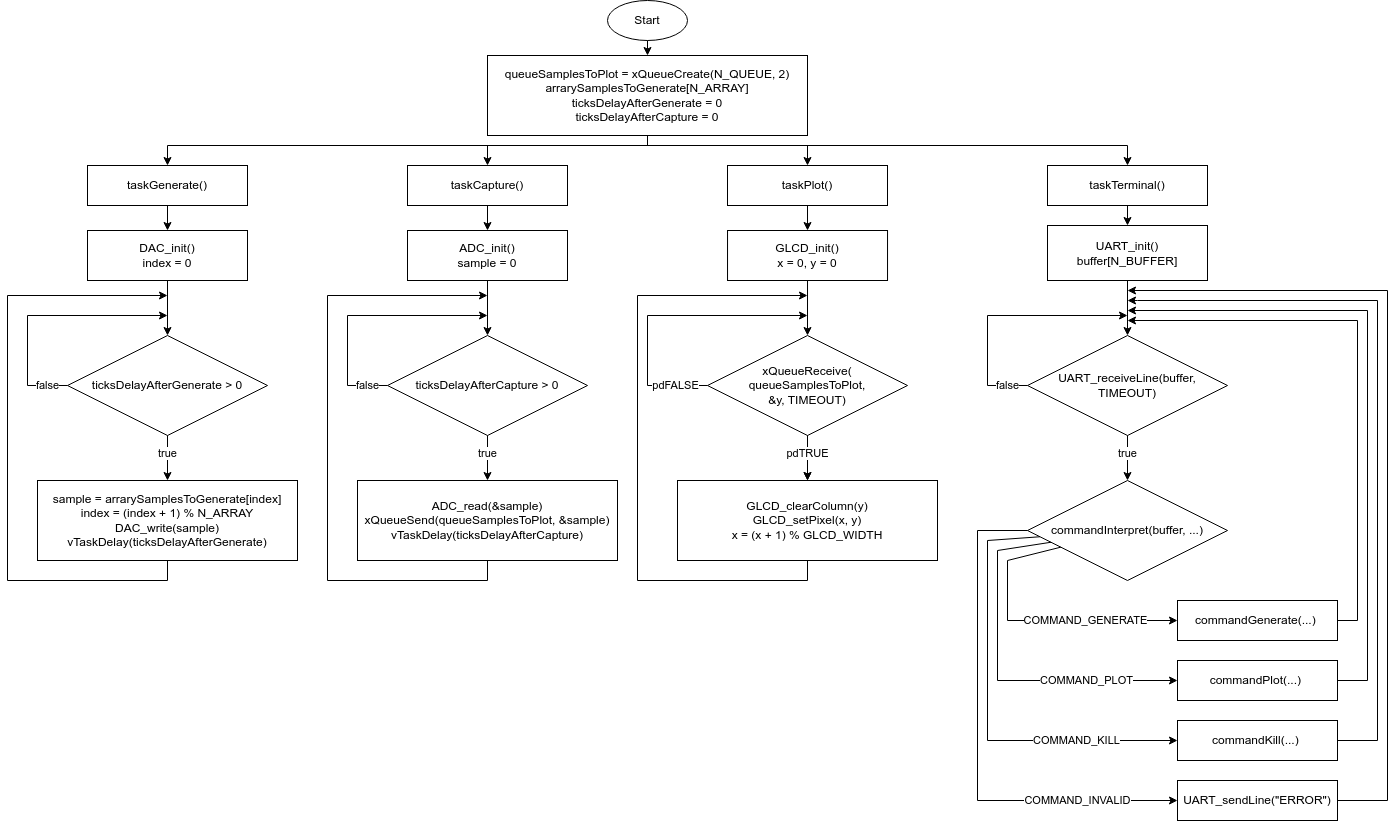

The diagram above was exported from draw.io. Its source (the exported page's mxGraphModel, read from the mxfile embedded in the PNG):
<mxGraphModel dx="2700" dy="869" grid="1" gridSize="10" guides="1" tooltips="1" connect="1" arrows="1" fold="1" page="1" pageScale="1" pageWidth="1280" pageHeight="720" math="0" shadow="0">
  <root>
    <mxCell id="0" />
    <mxCell id="1" parent="0" />
    <mxCell id="sw5131p06wN9_3ShW99w-1" value="Start" style="ellipse;whiteSpace=wrap;html=1;" parent="1" vertex="1">
      <mxGeometry x="600" width="80" height="40" as="geometry" />
    </mxCell>
    <mxCell id="sw5131p06wN9_3ShW99w-4" value="taskPlot()" style="rounded=0;whiteSpace=wrap;html=1;" parent="1" vertex="1">
      <mxGeometry x="720" y="165" width="160" height="40" as="geometry" />
    </mxCell>
    <mxCell id="sw5131p06wN9_3ShW99w-5" value="taskGenerate()" style="rounded=0;whiteSpace=wrap;html=1;" parent="1" vertex="1">
      <mxGeometry x="80" y="165" width="160" height="40" as="geometry" />
    </mxCell>
    <mxCell id="sw5131p06wN9_3ShW99w-6" value="taskTerminal()" style="rounded=0;whiteSpace=wrap;html=1;" parent="1" vertex="1">
      <mxGeometry x="1040" y="165" width="160" height="40" as="geometry" />
    </mxCell>
    <mxCell id="sw5131p06wN9_3ShW99w-8" value="UART_init()&lt;div&gt;buffer[N_BUFFER]&lt;/div&gt;" style="rounded=0;whiteSpace=wrap;html=1;" parent="1" vertex="1">
      <mxGeometry x="1040" y="225" width="160" height="55" as="geometry" />
    </mxCell>
    <mxCell id="sw5131p06wN9_3ShW99w-9" value="GLCD_init()&lt;div&gt;x = 0, y&lt;span style=&quot;background-color: initial;&quot;&gt;&amp;nbsp;= 0&lt;/span&gt;&lt;/div&gt;" style="rounded=0;whiteSpace=wrap;html=1;" parent="1" vertex="1">
      <mxGeometry x="720.03" y="230" width="160" height="50" as="geometry" />
    </mxCell>
    <mxCell id="sw5131p06wN9_3ShW99w-10" value="DAC_init()&lt;div&gt;index = 0&lt;/div&gt;" style="rounded=0;whiteSpace=wrap;html=1;" parent="1" vertex="1">
      <mxGeometry x="80" y="230" width="160" height="50" as="geometry" />
    </mxCell>
    <mxCell id="sw5131p06wN9_3ShW99w-15" value="" style="endArrow=classic;html=1;rounded=0;" parent="1" source="sw5131p06wN9_3ShW99w-1" target="_p0TmKiulcAJWZfZUN7E-7" edge="1">
      <mxGeometry width="50" height="50" relative="1" as="geometry">
        <mxPoint x="620" y="270" as="sourcePoint" />
        <mxPoint x="639.9999999999998" y="60" as="targetPoint" />
      </mxGeometry>
    </mxCell>
    <mxCell id="sw5131p06wN9_3ShW99w-17" value="taskCapture()" style="rounded=0;whiteSpace=wrap;html=1;" parent="1" vertex="1">
      <mxGeometry x="400" y="165" width="160" height="40" as="geometry" />
    </mxCell>
    <mxCell id="sw5131p06wN9_3ShW99w-18" value="ADC_init()&lt;div&gt;&lt;div&gt;sample = 0&lt;/div&gt;&lt;/div&gt;" style="rounded=0;whiteSpace=wrap;html=1;" parent="1" vertex="1">
      <mxGeometry x="400" y="230" width="160" height="50" as="geometry" />
    </mxCell>
    <mxCell id="sw5131p06wN9_3ShW99w-19" value="" style="endArrow=classic;html=1;rounded=0;" parent="1" source="sw5131p06wN9_3ShW99w-4" target="sw5131p06wN9_3ShW99w-9" edge="1">
      <mxGeometry width="50" height="50" relative="1" as="geometry">
        <mxPoint x="910" y="235" as="sourcePoint" />
        <mxPoint x="812" y="295" as="targetPoint" />
      </mxGeometry>
    </mxCell>
    <mxCell id="sw5131p06wN9_3ShW99w-32" value="" style="endArrow=classic;html=1;rounded=0;edgeStyle=orthogonalEdgeStyle;" parent="1" source="_p0TmKiulcAJWZfZUN7E-7" target="sw5131p06wN9_3ShW99w-4" edge="1">
      <mxGeometry width="50" height="50" relative="1" as="geometry">
        <mxPoint x="610" y="225" as="sourcePoint" />
        <mxPoint x="260" y="295" as="targetPoint" />
        <Array as="points">
          <mxPoint x="640" y="145" />
          <mxPoint x="800" y="145" />
        </Array>
      </mxGeometry>
    </mxCell>
    <mxCell id="sw5131p06wN9_3ShW99w-33" value="" style="endArrow=classic;html=1;rounded=0;edgeStyle=orthogonalEdgeStyle;" parent="1" source="_p0TmKiulcAJWZfZUN7E-7" target="sw5131p06wN9_3ShW99w-6" edge="1">
      <mxGeometry width="50" height="50" relative="1" as="geometry">
        <mxPoint x="610" y="225" as="sourcePoint" />
        <mxPoint x="740" y="295" as="targetPoint" />
        <Array as="points">
          <mxPoint x="640" y="145" />
          <mxPoint x="1120" y="145" />
        </Array>
      </mxGeometry>
    </mxCell>
    <mxCell id="sw5131p06wN9_3ShW99w-35" value="" style="endArrow=classic;html=1;rounded=0;edgeStyle=orthogonalEdgeStyle;" parent="1" source="_p0TmKiulcAJWZfZUN7E-7" target="sw5131p06wN9_3ShW99w-17" edge="1">
      <mxGeometry width="50" height="50" relative="1" as="geometry">
        <mxPoint x="610" y="225" as="sourcePoint" />
        <mxPoint x="740" y="295" as="targetPoint" />
        <Array as="points">
          <mxPoint x="640" y="145" />
          <mxPoint x="480" y="145" />
        </Array>
      </mxGeometry>
    </mxCell>
    <mxCell id="sw5131p06wN9_3ShW99w-36" value="" style="endArrow=classic;html=1;rounded=0;edgeStyle=orthogonalEdgeStyle;" parent="1" source="_p0TmKiulcAJWZfZUN7E-7" target="sw5131p06wN9_3ShW99w-5" edge="1">
      <mxGeometry width="50" height="50" relative="1" as="geometry">
        <mxPoint x="610" y="225" as="sourcePoint" />
        <mxPoint x="500" y="295" as="targetPoint" />
        <Array as="points">
          <mxPoint x="640" y="145" />
          <mxPoint x="160" y="145" />
        </Array>
      </mxGeometry>
    </mxCell>
    <mxCell id="sw5131p06wN9_3ShW99w-37" value="" style="endArrow=classic;html=1;rounded=0;" parent="1" source="sw5131p06wN9_3ShW99w-6" target="sw5131p06wN9_3ShW99w-8" edge="1">
      <mxGeometry width="50" height="50" relative="1" as="geometry">
        <mxPoint x="860" y="335" as="sourcePoint" />
        <mxPoint x="860" y="355" as="targetPoint" />
      </mxGeometry>
    </mxCell>
    <mxCell id="sw5131p06wN9_3ShW99w-38" value="" style="endArrow=classic;html=1;rounded=0;" parent="1" source="sw5131p06wN9_3ShW99w-17" target="sw5131p06wN9_3ShW99w-18" edge="1">
      <mxGeometry width="50" height="50" relative="1" as="geometry">
        <mxPoint x="940" y="335" as="sourcePoint" />
        <mxPoint x="940" y="355" as="targetPoint" />
      </mxGeometry>
    </mxCell>
    <mxCell id="sw5131p06wN9_3ShW99w-39" value="" style="endArrow=classic;html=1;rounded=0;" parent="1" source="sw5131p06wN9_3ShW99w-5" target="sw5131p06wN9_3ShW99w-10" edge="1">
      <mxGeometry width="50" height="50" relative="1" as="geometry">
        <mxPoint x="380" y="335" as="sourcePoint" />
        <mxPoint x="380" y="355" as="targetPoint" />
      </mxGeometry>
    </mxCell>
    <mxCell id="BFUO_ZDATm3cIpZbV0QC-1" value="ticksDelayAfterGenerate&amp;nbsp;&amp;gt; 0" style="rhombus;whiteSpace=wrap;html=1;" parent="1" vertex="1">
      <mxGeometry x="60" y="335" width="200" height="100" as="geometry" />
    </mxCell>
    <mxCell id="Mj_vT4Gk23_8z5ZNn2cm-1" value="" style="endArrow=classic;html=1;rounded=0;" parent="1" source="sw5131p06wN9_3ShW99w-10" target="BFUO_ZDATm3cIpZbV0QC-1" edge="1">
      <mxGeometry width="50" height="50" relative="1" as="geometry">
        <mxPoint x="380.03" y="410" as="sourcePoint" />
        <mxPoint x="380" y="470" as="targetPoint" />
      </mxGeometry>
    </mxCell>
    <mxCell id="Mj_vT4Gk23_8z5ZNn2cm-3" value="false" style="endArrow=classic;html=1;rounded=0;" parent="1" source="BFUO_ZDATm3cIpZbV0QC-1" edge="1">
      <mxGeometry x="-0.84" width="50" height="50" relative="1" as="geometry">
        <mxPoint x="140" y="425" as="sourcePoint" />
        <mxPoint x="160" y="315" as="targetPoint" />
        <Array as="points">
          <mxPoint x="20" y="385" />
          <mxPoint x="20" y="315" />
        </Array>
        <mxPoint as="offset" />
      </mxGeometry>
    </mxCell>
    <mxCell id="_p0TmKiulcAJWZfZUN7E-7" value="queueSamplesToPlot = xQueueCreate(N_QUEUE, 2)&lt;div&gt;arrarySamplesToGenerate[N_ARRAY]&lt;br&gt;&lt;/div&gt;&lt;div&gt;ticksDelayAfterGenerate = 0&lt;br&gt;&lt;/div&gt;&lt;div&gt;ticksDelayAfterCapture = 0&lt;/div&gt;" style="rounded=0;whiteSpace=wrap;html=1;" vertex="1" parent="1">
      <mxGeometry x="480" y="55" width="320" height="80" as="geometry" />
    </mxCell>
    <mxCell id="_p0TmKiulcAJWZfZUN7E-17" value="sample =&amp;nbsp;arrarySamplesToGenerate[index]&lt;div&gt;index = (index + 1) %&amp;nbsp;&lt;span style=&quot;background-color: initial;&quot;&gt;N_ARRAY&lt;/span&gt;&lt;/div&gt;&lt;div&gt;DAC_write(sample)&lt;span style=&quot;background-color: initial;&quot;&gt;&lt;br&gt;&lt;/span&gt;&lt;/div&gt;&lt;div&gt;vTaskDelay(ticksDelayAfterGenerate)&lt;br&gt;&lt;/div&gt;" style="rounded=0;whiteSpace=wrap;html=1;" vertex="1" parent="1">
      <mxGeometry x="30" y="480" width="260" height="80" as="geometry" />
    </mxCell>
    <mxCell id="_p0TmKiulcAJWZfZUN7E-18" value="true" style="endArrow=classic;html=1;rounded=0;" edge="1" parent="1" source="BFUO_ZDATm3cIpZbV0QC-1" target="_p0TmKiulcAJWZfZUN7E-17">
      <mxGeometry x="-0.2" width="50" height="50" relative="1" as="geometry">
        <mxPoint x="120" y="395" as="sourcePoint" />
        <mxPoint x="70" y="395" as="targetPoint" />
        <mxPoint as="offset" />
      </mxGeometry>
    </mxCell>
    <mxCell id="_p0TmKiulcAJWZfZUN7E-22" value="" style="endArrow=classic;html=1;rounded=0;edgeStyle=orthogonalEdgeStyle;" edge="1" parent="1" source="_p0TmKiulcAJWZfZUN7E-17">
      <mxGeometry x="-0.0909" width="50" height="50" relative="1" as="geometry">
        <mxPoint x="30" y="400" as="sourcePoint" />
        <mxPoint x="160" y="295" as="targetPoint" />
        <Array as="points">
          <mxPoint x="160" y="580" />
          <mxPoint y="580" />
          <mxPoint y="295" />
        </Array>
        <mxPoint as="offset" />
      </mxGeometry>
    </mxCell>
    <mxCell id="_p0TmKiulcAJWZfZUN7E-28" value="ticksDelayAfterCapture&amp;nbsp;&amp;gt; 0" style="rhombus;whiteSpace=wrap;html=1;" vertex="1" parent="1">
      <mxGeometry x="380" y="335" width="200" height="100" as="geometry" />
    </mxCell>
    <mxCell id="_p0TmKiulcAJWZfZUN7E-29" value="" style="endArrow=classic;html=1;rounded=0;" edge="1" parent="1" target="_p0TmKiulcAJWZfZUN7E-28" source="sw5131p06wN9_3ShW99w-18">
      <mxGeometry width="50" height="50" relative="1" as="geometry">
        <mxPoint x="480" y="280" as="sourcePoint" />
        <mxPoint x="700" y="470" as="targetPoint" />
      </mxGeometry>
    </mxCell>
    <mxCell id="_p0TmKiulcAJWZfZUN7E-30" value="false" style="endArrow=classic;html=1;rounded=0;" edge="1" parent="1" source="_p0TmKiulcAJWZfZUN7E-28">
      <mxGeometry x="-0.84" width="50" height="50" relative="1" as="geometry">
        <mxPoint x="460" y="425" as="sourcePoint" />
        <mxPoint x="480" y="315" as="targetPoint" />
        <Array as="points">
          <mxPoint x="340" y="385" />
          <mxPoint x="340" y="315" />
        </Array>
        <mxPoint as="offset" />
      </mxGeometry>
    </mxCell>
    <mxCell id="_p0TmKiulcAJWZfZUN7E-31" value="&lt;div&gt;&lt;span style=&quot;background-color: initial;&quot;&gt;ADC_read(&amp;amp;sample)&lt;/span&gt;&lt;br&gt;&lt;/div&gt;&lt;div&gt;xQueueSend(&lt;span style=&quot;background-color: initial;&quot;&gt;queueSamplesToPlot, &amp;amp;sample&lt;/span&gt;&lt;span style=&quot;background-color: initial;&quot;&gt;)&lt;/span&gt;&lt;/div&gt;&lt;div&gt;vTaskDelay(ticksDelayAfterCapture)&lt;br&gt;&lt;/div&gt;" style="rounded=0;whiteSpace=wrap;html=1;" vertex="1" parent="1">
      <mxGeometry x="350" y="480" width="260" height="80" as="geometry" />
    </mxCell>
    <mxCell id="_p0TmKiulcAJWZfZUN7E-32" value="true" style="endArrow=classic;html=1;rounded=0;" edge="1" parent="1" source="_p0TmKiulcAJWZfZUN7E-28" target="_p0TmKiulcAJWZfZUN7E-31">
      <mxGeometry x="-0.2" width="50" height="50" relative="1" as="geometry">
        <mxPoint x="440" y="395" as="sourcePoint" />
        <mxPoint x="390" y="395" as="targetPoint" />
        <mxPoint as="offset" />
      </mxGeometry>
    </mxCell>
    <mxCell id="_p0TmKiulcAJWZfZUN7E-33" value="" style="endArrow=classic;html=1;rounded=0;edgeStyle=orthogonalEdgeStyle;" edge="1" parent="1" source="_p0TmKiulcAJWZfZUN7E-31">
      <mxGeometry x="-0.0909" width="50" height="50" relative="1" as="geometry">
        <mxPoint x="350" y="400" as="sourcePoint" />
        <mxPoint x="480" y="295" as="targetPoint" />
        <Array as="points">
          <mxPoint x="480" y="580" />
          <mxPoint x="320" y="580" />
          <mxPoint x="320" y="295" />
        </Array>
        <mxPoint as="offset" />
      </mxGeometry>
    </mxCell>
    <mxCell id="_p0TmKiulcAJWZfZUN7E-43" value="" style="edgeStyle=orthogonalEdgeStyle;rounded=0;orthogonalLoop=1;jettySize=auto;html=1;" edge="1" parent="1" source="_p0TmKiulcAJWZfZUN7E-36" target="_p0TmKiulcAJWZfZUN7E-39">
      <mxGeometry relative="1" as="geometry" />
    </mxCell>
    <mxCell id="_p0TmKiulcAJWZfZUN7E-36" value="&lt;div&gt;xQueueReceive(&lt;/div&gt;&lt;div&gt;&lt;span style=&quot;background-color: initial;&quot;&gt;queueSamplesToPlot,&lt;/span&gt;&lt;/div&gt;&lt;div&gt;&lt;span style=&quot;background-color: initial;&quot;&gt;&amp;amp;y, TIMEOUT&lt;/span&gt;&lt;span style=&quot;background-color: initial;&quot;&gt;)&lt;/span&gt;&lt;/div&gt;" style="rhombus;whiteSpace=wrap;html=1;" vertex="1" parent="1">
      <mxGeometry x="700" y="335" width="200" height="100" as="geometry" />
    </mxCell>
    <mxCell id="_p0TmKiulcAJWZfZUN7E-37" value="" style="endArrow=classic;html=1;rounded=0;" edge="1" parent="1" target="_p0TmKiulcAJWZfZUN7E-36" source="sw5131p06wN9_3ShW99w-9">
      <mxGeometry width="50" height="50" relative="1" as="geometry">
        <mxPoint x="800" y="280" as="sourcePoint" />
        <mxPoint x="1020" y="470" as="targetPoint" />
      </mxGeometry>
    </mxCell>
    <mxCell id="_p0TmKiulcAJWZfZUN7E-38" value="pdFALSE" style="endArrow=classic;html=1;rounded=0;" edge="1" parent="1" source="_p0TmKiulcAJWZfZUN7E-36">
      <mxGeometry x="-0.7801" width="50" height="50" relative="1" as="geometry">
        <mxPoint x="780" y="425" as="sourcePoint" />
        <mxPoint x="800" y="315" as="targetPoint" />
        <Array as="points">
          <mxPoint x="640" y="385" />
          <mxPoint x="640" y="315" />
        </Array>
        <mxPoint as="offset" />
      </mxGeometry>
    </mxCell>
    <mxCell id="_p0TmKiulcAJWZfZUN7E-39" value="&lt;div&gt;GLCD_clearColumn(y)&lt;/div&gt;&lt;div&gt;GLCD_setPixel(x, y)&lt;/div&gt;&lt;div&gt;x = (x + 1) % GLCD_WIDTH&lt;/div&gt;" style="rounded=0;whiteSpace=wrap;html=1;" vertex="1" parent="1">
      <mxGeometry x="670" y="480" width="260" height="80" as="geometry" />
    </mxCell>
    <mxCell id="_p0TmKiulcAJWZfZUN7E-40" value="pdTRUE" style="endArrow=classic;html=1;rounded=0;" edge="1" parent="1" source="_p0TmKiulcAJWZfZUN7E-36" target="_p0TmKiulcAJWZfZUN7E-39">
      <mxGeometry x="-0.2" width="50" height="50" relative="1" as="geometry">
        <mxPoint x="760" y="395" as="sourcePoint" />
        <mxPoint x="710" y="395" as="targetPoint" />
        <mxPoint as="offset" />
      </mxGeometry>
    </mxCell>
    <mxCell id="_p0TmKiulcAJWZfZUN7E-41" value="" style="endArrow=classic;html=1;rounded=0;edgeStyle=orthogonalEdgeStyle;" edge="1" parent="1" source="_p0TmKiulcAJWZfZUN7E-39">
      <mxGeometry x="-0.0909" width="50" height="50" relative="1" as="geometry">
        <mxPoint x="670" y="400" as="sourcePoint" />
        <mxPoint x="800" y="295" as="targetPoint" />
        <Array as="points">
          <mxPoint x="800" y="580" />
          <mxPoint x="630" y="580" />
          <mxPoint x="630" y="295" />
        </Array>
        <mxPoint as="offset" />
      </mxGeometry>
    </mxCell>
    <mxCell id="_p0TmKiulcAJWZfZUN7E-42" value="&lt;div&gt;UART_receiveLine(buffer&lt;span style=&quot;background-color: initial;&quot;&gt;, TIMEOUT&lt;/span&gt;&lt;span style=&quot;background-color: initial;&quot;&gt;)&lt;/span&gt;&lt;/div&gt;" style="rhombus;whiteSpace=wrap;html=1;" vertex="1" parent="1">
      <mxGeometry x="1020" y="335" width="200" height="100" as="geometry" />
    </mxCell>
    <mxCell id="_p0TmKiulcAJWZfZUN7E-44" value="false" style="endArrow=classic;html=1;rounded=0;" edge="1" parent="1" source="_p0TmKiulcAJWZfZUN7E-42">
      <mxGeometry x="-0.84" width="50" height="50" relative="1" as="geometry">
        <mxPoint x="1020" y="385" as="sourcePoint" />
        <mxPoint x="1120" y="315" as="targetPoint" />
        <Array as="points">
          <mxPoint x="980" y="385" />
          <mxPoint x="980" y="315" />
        </Array>
        <mxPoint as="offset" />
      </mxGeometry>
    </mxCell>
    <mxCell id="_p0TmKiulcAJWZfZUN7E-45" value="true" style="endArrow=classic;html=1;rounded=0;" edge="1" parent="1" source="_p0TmKiulcAJWZfZUN7E-42">
      <mxGeometry x="-0.2" width="50" height="50" relative="1" as="geometry">
        <mxPoint x="1120" y="435" as="sourcePoint" />
        <mxPoint x="1120" y="480" as="targetPoint" />
        <mxPoint as="offset" />
      </mxGeometry>
    </mxCell>
    <mxCell id="_p0TmKiulcAJWZfZUN7E-46" value="" style="endArrow=classic;html=1;rounded=0;" edge="1" parent="1" source="sw5131p06wN9_3ShW99w-8" target="_p0TmKiulcAJWZfZUN7E-42">
      <mxGeometry width="50" height="50" relative="1" as="geometry">
        <mxPoint x="810" y="290" as="sourcePoint" />
        <mxPoint x="810" y="345" as="targetPoint" />
      </mxGeometry>
    </mxCell>
    <mxCell id="_p0TmKiulcAJWZfZUN7E-48" value="commandInterpret(buffer, ...)" style="rhombus;whiteSpace=wrap;html=1;" vertex="1" parent="1">
      <mxGeometry x="1020" y="480" width="200" height="100" as="geometry" />
    </mxCell>
    <mxCell id="CqIitWgx0mW0CzXtvlbd-2" value="commandGenerate(...)&amp;nbsp;" style="rounded=0;whiteSpace=wrap;html=1;" vertex="1" parent="1">
      <mxGeometry x="1170" y="600" width="160" height="40" as="geometry" />
    </mxCell>
    <mxCell id="CqIitWgx0mW0CzXtvlbd-3" value="commandPlot(...)&amp;nbsp;" style="rounded=0;whiteSpace=wrap;html=1;" vertex="1" parent="1">
      <mxGeometry x="1170" y="660" width="160" height="40" as="geometry" />
    </mxCell>
    <mxCell id="CqIitWgx0mW0CzXtvlbd-4" value="UART_sendLine(&quot;ERROR&quot;)" style="rounded=0;whiteSpace=wrap;html=1;" vertex="1" parent="1">
      <mxGeometry x="1170" y="780" width="160" height="40" as="geometry" />
    </mxCell>
    <mxCell id="CqIitWgx0mW0CzXtvlbd-5" value="commandKill(...)&amp;nbsp;" style="rounded=0;whiteSpace=wrap;html=1;" vertex="1" parent="1">
      <mxGeometry x="1170" y="720" width="160" height="40" as="geometry" />
    </mxCell>
    <mxCell id="CqIitWgx0mW0CzXtvlbd-8" value="COMMAND_GENERATE" style="endArrow=classic;html=1;rounded=0;" edge="1" parent="1" source="_p0TmKiulcAJWZfZUN7E-48" target="CqIitWgx0mW0CzXtvlbd-2">
      <mxGeometry x="0.3571" width="50" height="50" relative="1" as="geometry">
        <mxPoint x="810" y="215" as="sourcePoint" />
        <mxPoint x="810" y="240" as="targetPoint" />
        <Array as="points">
          <mxPoint x="1000" y="560" />
          <mxPoint x="1000" y="620" />
        </Array>
        <mxPoint as="offset" />
      </mxGeometry>
    </mxCell>
    <mxCell id="CqIitWgx0mW0CzXtvlbd-9" value="COMMAND_PLOT" style="endArrow=classic;html=1;rounded=0;" edge="1" parent="1" source="_p0TmKiulcAJWZfZUN7E-48" target="CqIitWgx0mW0CzXtvlbd-3">
      <mxGeometry x="0.5" width="50" height="50" relative="1" as="geometry">
        <mxPoint x="1030" y="540" as="sourcePoint" />
        <mxPoint x="1050" y="630" as="targetPoint" />
        <Array as="points">
          <mxPoint x="990" y="550" />
          <mxPoint x="990" y="680" />
        </Array>
        <mxPoint as="offset" />
      </mxGeometry>
    </mxCell>
    <mxCell id="CqIitWgx0mW0CzXtvlbd-10" value="COMMAND_KILL" style="endArrow=classic;html=1;rounded=0;" edge="1" parent="1" source="_p0TmKiulcAJWZfZUN7E-48" target="CqIitWgx0mW0CzXtvlbd-5">
      <mxGeometry x="0.5455" width="50" height="50" relative="1" as="geometry">
        <mxPoint x="1030" y="540" as="sourcePoint" />
        <mxPoint x="1050" y="690" as="targetPoint" />
        <Array as="points">
          <mxPoint x="980" y="540" />
          <mxPoint x="980" y="740" />
        </Array>
        <mxPoint as="offset" />
      </mxGeometry>
    </mxCell>
    <mxCell id="CqIitWgx0mW0CzXtvlbd-11" value="COMMAND_INVALID" style="endArrow=classic;html=1;rounded=0;" edge="1" parent="1" source="_p0TmKiulcAJWZfZUN7E-48" target="CqIitWgx0mW0CzXtvlbd-4">
      <mxGeometry x="0.6154" width="50" height="50" relative="1" as="geometry">
        <mxPoint x="1030" y="540" as="sourcePoint" />
        <mxPoint x="1050" y="750" as="targetPoint" />
        <Array as="points">
          <mxPoint x="970" y="530" />
          <mxPoint x="970" y="800" />
        </Array>
        <mxPoint as="offset" />
      </mxGeometry>
    </mxCell>
    <mxCell id="CqIitWgx0mW0CzXtvlbd-12" value="" style="endArrow=classic;html=1;rounded=0;edgeStyle=orthogonalEdgeStyle;" edge="1" parent="1" source="CqIitWgx0mW0CzXtvlbd-2">
      <mxGeometry x="-0.0909" width="50" height="50" relative="1" as="geometry">
        <mxPoint x="810" y="570" as="sourcePoint" />
        <mxPoint x="1120" y="320" as="targetPoint" />
        <Array as="points">
          <mxPoint x="1350" y="620" />
          <mxPoint x="1350" y="320" />
          <mxPoint x="1120" y="320" />
        </Array>
        <mxPoint as="offset" />
      </mxGeometry>
    </mxCell>
    <mxCell id="CqIitWgx0mW0CzXtvlbd-14" value="" style="endArrow=classic;html=1;rounded=0;edgeStyle=orthogonalEdgeStyle;" edge="1" parent="1" source="CqIitWgx0mW0CzXtvlbd-3">
      <mxGeometry x="-0.0909" width="50" height="50" relative="1" as="geometry">
        <mxPoint x="1340" y="630" as="sourcePoint" />
        <mxPoint x="1120" y="310" as="targetPoint" />
        <Array as="points">
          <mxPoint x="1360" y="680" />
          <mxPoint x="1360" y="310" />
          <mxPoint x="1120" y="310" />
        </Array>
        <mxPoint as="offset" />
      </mxGeometry>
    </mxCell>
    <mxCell id="CqIitWgx0mW0CzXtvlbd-15" value="" style="endArrow=classic;html=1;rounded=0;edgeStyle=orthogonalEdgeStyle;" edge="1" parent="1" source="CqIitWgx0mW0CzXtvlbd-5">
      <mxGeometry x="-0.0909" width="50" height="50" relative="1" as="geometry">
        <mxPoint x="1340" y="690" as="sourcePoint" />
        <mxPoint x="1120" y="300" as="targetPoint" />
        <Array as="points">
          <mxPoint x="1370" y="740" />
          <mxPoint x="1370" y="300" />
          <mxPoint x="1130" y="300" />
        </Array>
        <mxPoint as="offset" />
      </mxGeometry>
    </mxCell>
    <mxCell id="CqIitWgx0mW0CzXtvlbd-16" value="" style="endArrow=classic;html=1;rounded=0;edgeStyle=orthogonalEdgeStyle;" edge="1" parent="1" source="CqIitWgx0mW0CzXtvlbd-4">
      <mxGeometry x="-0.0909" width="50" height="50" relative="1" as="geometry">
        <mxPoint x="1340" y="750" as="sourcePoint" />
        <mxPoint x="1120" y="290" as="targetPoint" />
        <Array as="points">
          <mxPoint x="1380" y="800" />
          <mxPoint x="1380" y="290" />
        </Array>
        <mxPoint as="offset" />
      </mxGeometry>
    </mxCell>
  </root>
</mxGraphModel>